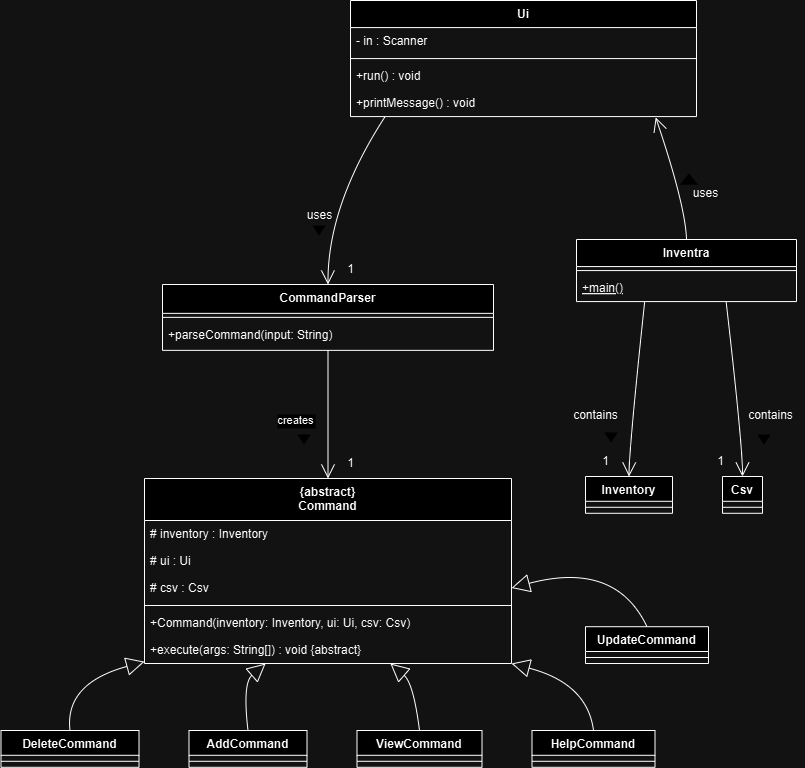

The diagram above was exported from draw.io. Its source (the exported page's mxGraphModel, read from the mxfile embedded in the PNG):
<mxGraphModel dx="1583" dy="726" grid="1" gridSize="10" guides="1" tooltips="1" connect="1" arrows="1" fold="1" page="1" pageScale="1" pageWidth="850" pageHeight="1100" math="0" shadow="0">
  <root>
    <mxCell id="0" />
    <mxCell id="1" parent="0" />
    <mxCell id="j6o41euGVLNRh_wDAePz-1" value="Ui" style="swimlane;fontStyle=1;align=center;verticalAlign=top;childLayout=stackLayout;horizontal=1;startSize=27.071428934733074;horizontalStack=0;resizeParent=1;resizeParentMax=0;resizeLast=0;collapsible=0;marginBottom=0;" parent="1" vertex="1">
      <mxGeometry x="375" y="20" width="346" height="116.07142893473308" as="geometry" />
    </mxCell>
    <mxCell id="j6o41euGVLNRh_wDAePz-2" value="- in : Scanner" style="text;strokeColor=none;fillColor=none;align=left;verticalAlign=top;spacingLeft=4;spacingRight=4;overflow=hidden;rotatable=0;points=[[0,0.5],[1,0.5]];portConstraint=eastwest;" parent="j6o41euGVLNRh_wDAePz-1" vertex="1">
      <mxGeometry y="27.071428934733074" width="346" height="27" as="geometry" />
    </mxCell>
    <mxCell id="j6o41euGVLNRh_wDAePz-3" style="line;strokeWidth=1;fillColor=none;align=left;verticalAlign=middle;spacingTop=-1;spacingLeft=3;spacingRight=3;rotatable=0;labelPosition=right;points=[];portConstraint=eastwest;strokeColor=inherit;" parent="j6o41euGVLNRh_wDAePz-1" vertex="1">
      <mxGeometry y="54.07142893473308" width="346" height="8" as="geometry" />
    </mxCell>
    <mxCell id="j6o41euGVLNRh_wDAePz-4" value="+run() : void" style="text;strokeColor=none;fillColor=none;align=left;verticalAlign=top;spacingLeft=4;spacingRight=4;overflow=hidden;rotatable=0;points=[[0,0.5],[1,0.5]];portConstraint=eastwest;" parent="j6o41euGVLNRh_wDAePz-1" vertex="1">
      <mxGeometry y="62.07142893473308" width="346" height="27" as="geometry" />
    </mxCell>
    <mxCell id="j6o41euGVLNRh_wDAePz-7" value="+printMessage() : void" style="text;strokeColor=none;fillColor=none;align=left;verticalAlign=top;spacingLeft=4;spacingRight=4;overflow=hidden;rotatable=0;points=[[0,0.5],[1,0.5]];portConstraint=eastwest;" parent="j6o41euGVLNRh_wDAePz-1" vertex="1">
      <mxGeometry y="89.07142893473308" width="346" height="27" as="geometry" />
    </mxCell>
    <mxCell id="j6o41euGVLNRh_wDAePz-8" value="Inventra" style="swimlane;fontStyle=1;align=center;verticalAlign=top;childLayout=stackLayout;horizontal=1;startSize=27.071428934733074;horizontalStack=0;resizeParent=1;resizeParentMax=0;resizeLast=0;collapsible=0;marginBottom=0;" parent="1" vertex="1">
      <mxGeometry x="601" y="259" width="220" height="62.07142893473308" as="geometry" />
    </mxCell>
    <mxCell id="j6o41euGVLNRh_wDAePz-11" style="line;strokeWidth=1;fillColor=none;align=left;verticalAlign=middle;spacingTop=-1;spacingLeft=3;spacingRight=3;rotatable=0;labelPosition=right;points=[];portConstraint=eastwest;strokeColor=inherit;" parent="j6o41euGVLNRh_wDAePz-8" vertex="1">
      <mxGeometry y="27.071428934733074" width="220" height="8" as="geometry" />
    </mxCell>
    <mxCell id="j6o41euGVLNRh_wDAePz-12" value="+main()" style="text;strokeColor=none;fillColor=none;align=left;verticalAlign=top;spacingLeft=4;spacingRight=4;overflow=hidden;rotatable=0;points=[[0,0.5],[1,0.5]];portConstraint=eastwest;fontStyle=4" parent="j6o41euGVLNRh_wDAePz-8" vertex="1">
      <mxGeometry y="35.07142893473308" width="220" height="27" as="geometry" />
    </mxCell>
    <mxCell id="j6o41euGVLNRh_wDAePz-15" value="CommandParser" style="swimlane;fontStyle=1;align=center;verticalAlign=top;childLayout=stackLayout;horizontal=1;startSize=28.85714111328125;horizontalStack=0;resizeParent=1;resizeParentMax=0;resizeLast=0;collapsible=0;marginBottom=0;" parent="1" vertex="1">
      <mxGeometry x="187" y="304" width="331" height="65.85714111328124" as="geometry" />
    </mxCell>
    <mxCell id="j6o41euGVLNRh_wDAePz-16" style="line;strokeWidth=1;fillColor=none;align=left;verticalAlign=middle;spacingTop=-1;spacingLeft=3;spacingRight=3;rotatable=0;labelPosition=right;points=[];portConstraint=eastwest;strokeColor=inherit;" parent="j6o41euGVLNRh_wDAePz-15" vertex="1">
      <mxGeometry y="28.85714111328125" width="331" height="8" as="geometry" />
    </mxCell>
    <mxCell id="j6o41euGVLNRh_wDAePz-17" value="+parseCommand(input: String)" style="text;strokeColor=none;fillColor=none;align=left;verticalAlign=top;spacingLeft=4;spacingRight=4;overflow=hidden;rotatable=0;points=[[0,0.5],[1,0.5]];portConstraint=eastwest;" parent="j6o41euGVLNRh_wDAePz-15" vertex="1">
      <mxGeometry y="36.85714111328125" width="331" height="29" as="geometry" />
    </mxCell>
    <mxCell id="j6o41euGVLNRh_wDAePz-18" value="{abstract}&#10;Command" style="swimlane;fontStyle=1;align=center;verticalAlign=top;childLayout=stackLayout;horizontal=1;startSize=42;horizontalStack=0;resizeParent=1;resizeParentMax=0;resizeLast=0;collapsible=0;marginBottom=0;" parent="1" vertex="1">
      <mxGeometry x="169" y="498" width="367" height="185" as="geometry" />
    </mxCell>
    <mxCell id="j6o41euGVLNRh_wDAePz-19" value="# inventory : Inventory" style="text;strokeColor=none;fillColor=none;align=left;verticalAlign=top;spacingLeft=4;spacingRight=4;overflow=hidden;rotatable=0;points=[[0,0.5],[1,0.5]];portConstraint=eastwest;" parent="j6o41euGVLNRh_wDAePz-18" vertex="1">
      <mxGeometry y="42" width="367" height="27" as="geometry" />
    </mxCell>
    <mxCell id="j6o41euGVLNRh_wDAePz-20" value="# ui : Ui" style="text;strokeColor=none;fillColor=none;align=left;verticalAlign=top;spacingLeft=4;spacingRight=4;overflow=hidden;rotatable=0;points=[[0,0.5],[1,0.5]];portConstraint=eastwest;" parent="j6o41euGVLNRh_wDAePz-18" vertex="1">
      <mxGeometry y="69" width="367" height="27" as="geometry" />
    </mxCell>
    <mxCell id="j6o41euGVLNRh_wDAePz-21" value="# csv : Csv" style="text;strokeColor=none;fillColor=none;align=left;verticalAlign=top;spacingLeft=4;spacingRight=4;overflow=hidden;rotatable=0;points=[[0,0.5],[1,0.5]];portConstraint=eastwest;" parent="j6o41euGVLNRh_wDAePz-18" vertex="1">
      <mxGeometry y="96" width="367" height="27" as="geometry" />
    </mxCell>
    <mxCell id="j6o41euGVLNRh_wDAePz-22" style="line;strokeWidth=1;fillColor=none;align=left;verticalAlign=middle;spacingTop=-1;spacingLeft=3;spacingRight=3;rotatable=0;labelPosition=right;points=[];portConstraint=eastwest;strokeColor=inherit;" parent="j6o41euGVLNRh_wDAePz-18" vertex="1">
      <mxGeometry y="123" width="367" height="8" as="geometry" />
    </mxCell>
    <mxCell id="j6o41euGVLNRh_wDAePz-23" value="+Command(inventory: Inventory, ui: Ui, csv: Csv)" style="text;strokeColor=none;fillColor=none;align=left;verticalAlign=top;spacingLeft=4;spacingRight=4;overflow=hidden;rotatable=0;points=[[0,0.5],[1,0.5]];portConstraint=eastwest;" parent="j6o41euGVLNRh_wDAePz-18" vertex="1">
      <mxGeometry y="131" width="367" height="27" as="geometry" />
    </mxCell>
    <mxCell id="j6o41euGVLNRh_wDAePz-24" value="+execute(args: String[]) : void {abstract}" style="text;strokeColor=none;fillColor=none;align=left;verticalAlign=top;spacingLeft=4;spacingRight=4;overflow=hidden;rotatable=0;points=[[0,0.5],[1,0.5]];portConstraint=eastwest;" parent="j6o41euGVLNRh_wDAePz-18" vertex="1">
      <mxGeometry y="158" width="367" height="27" as="geometry" />
    </mxCell>
    <mxCell id="j6o41euGVLNRh_wDAePz-25" value="Inventory" style="swimlane;fontStyle=1;align=center;verticalAlign=top;childLayout=stackLayout;horizontal=1;startSize=24.785715103149414;horizontalStack=0;resizeParent=1;resizeParentMax=0;resizeLast=0;collapsible=0;marginBottom=0;" parent="1" vertex="1">
      <mxGeometry x="610" y="496" width="87" height="36.785715103149414" as="geometry" />
    </mxCell>
    <mxCell id="j6o41euGVLNRh_wDAePz-26" style="line;strokeWidth=1;fillColor=none;align=left;verticalAlign=middle;spacingTop=-1;spacingLeft=3;spacingRight=3;rotatable=0;labelPosition=right;points=[];portConstraint=eastwest;strokeColor=inherit;" parent="j6o41euGVLNRh_wDAePz-25" vertex="1">
      <mxGeometry y="24.785715103149414" width="87" height="12" as="geometry" />
    </mxCell>
    <mxCell id="j6o41euGVLNRh_wDAePz-27" value="Csv" style="swimlane;fontStyle=1;align=center;verticalAlign=top;childLayout=stackLayout;horizontal=1;startSize=24.785715103149414;horizontalStack=0;resizeParent=1;resizeParentMax=0;resizeLast=0;collapsible=0;marginBottom=0;" parent="1" vertex="1">
      <mxGeometry x="747" y="496" width="40" height="36.785715103149414" as="geometry" />
    </mxCell>
    <mxCell id="j6o41euGVLNRh_wDAePz-28" style="line;strokeWidth=1;fillColor=none;align=left;verticalAlign=middle;spacingTop=-1;spacingLeft=3;spacingRight=3;rotatable=0;labelPosition=right;points=[];portConstraint=eastwest;strokeColor=inherit;" parent="j6o41euGVLNRh_wDAePz-27" vertex="1">
      <mxGeometry y="24.785715103149414" width="40" height="12" as="geometry" />
    </mxCell>
    <mxCell id="j6o41euGVLNRh_wDAePz-29" value="DeleteCommand" style="swimlane;fontStyle=1;align=center;verticalAlign=top;childLayout=stackLayout;horizontal=1;startSize=24.785715103149414;horizontalStack=0;resizeParent=1;resizeParentMax=0;resizeLast=0;collapsible=0;marginBottom=0;" parent="1" vertex="1">
      <mxGeometry x="25.5" y="750" width="138" height="36.785715103149414" as="geometry" />
    </mxCell>
    <mxCell id="j6o41euGVLNRh_wDAePz-30" style="line;strokeWidth=1;fillColor=none;align=left;verticalAlign=middle;spacingTop=-1;spacingLeft=3;spacingRight=3;rotatable=0;labelPosition=right;points=[];portConstraint=eastwest;strokeColor=inherit;" parent="j6o41euGVLNRh_wDAePz-29" vertex="1">
      <mxGeometry y="24.785715103149414" width="138" height="12" as="geometry" />
    </mxCell>
    <mxCell id="j6o41euGVLNRh_wDAePz-31" value="AddCommand" style="swimlane;fontStyle=1;align=center;verticalAlign=top;childLayout=stackLayout;horizontal=1;startSize=24.785715103149414;horizontalStack=0;resizeParent=1;resizeParentMax=0;resizeLast=0;collapsible=0;marginBottom=0;" parent="1" vertex="1">
      <mxGeometry x="213.5" y="750" width="118" height="36.785715103149414" as="geometry" />
    </mxCell>
    <mxCell id="j6o41euGVLNRh_wDAePz-32" style="line;strokeWidth=1;fillColor=none;align=left;verticalAlign=middle;spacingTop=-1;spacingLeft=3;spacingRight=3;rotatable=0;labelPosition=right;points=[];portConstraint=eastwest;strokeColor=inherit;" parent="j6o41euGVLNRh_wDAePz-31" vertex="1">
      <mxGeometry y="24.785715103149414" width="118" height="12" as="geometry" />
    </mxCell>
    <mxCell id="j6o41euGVLNRh_wDAePz-33" value="ViewCommand" style="swimlane;fontStyle=1;align=center;verticalAlign=top;childLayout=stackLayout;horizontal=1;startSize=24.785715103149414;horizontalStack=0;resizeParent=1;resizeParentMax=0;resizeLast=0;collapsible=0;marginBottom=0;" parent="1" vertex="1">
      <mxGeometry x="381.5" y="750" width="125" height="36.785715103149414" as="geometry" />
    </mxCell>
    <mxCell id="j6o41euGVLNRh_wDAePz-34" style="line;strokeWidth=1;fillColor=none;align=left;verticalAlign=middle;spacingTop=-1;spacingLeft=3;spacingRight=3;rotatable=0;labelPosition=right;points=[];portConstraint=eastwest;strokeColor=inherit;" parent="j6o41euGVLNRh_wDAePz-33" vertex="1">
      <mxGeometry y="24.785715103149414" width="125" height="12" as="geometry" />
    </mxCell>
    <mxCell id="j6o41euGVLNRh_wDAePz-35" value="HelpCommand" style="swimlane;fontStyle=1;align=center;verticalAlign=top;childLayout=stackLayout;horizontal=1;startSize=24.785715103149414;horizontalStack=0;resizeParent=1;resizeParentMax=0;resizeLast=0;collapsible=0;marginBottom=0;" parent="1" vertex="1">
      <mxGeometry x="556.5" y="750" width="123" height="36.785715103149414" as="geometry" />
    </mxCell>
    <mxCell id="j6o41euGVLNRh_wDAePz-36" style="line;strokeWidth=1;fillColor=none;align=left;verticalAlign=middle;spacingTop=-1;spacingLeft=3;spacingRight=3;rotatable=0;labelPosition=right;points=[];portConstraint=eastwest;strokeColor=inherit;" parent="j6o41euGVLNRh_wDAePz-35" vertex="1">
      <mxGeometry y="24.785715103149414" width="123" height="12" as="geometry" />
    </mxCell>
    <mxCell id="j6o41euGVLNRh_wDAePz-38" value="" style="curved=1;startArrow=none;endArrow=open;endSize=12;exitX=0.31;exitY=1;entryX=0.5;entryY=0.01;rounded=0;" parent="1" source="j6o41euGVLNRh_wDAePz-8" target="j6o41euGVLNRh_wDAePz-25" edge="1">
      <mxGeometry x="0.0019" relative="1" as="geometry">
        <Array as="points">
          <mxPoint x="654" y="464" />
        </Array>
        <mxPoint as="offset" />
      </mxGeometry>
    </mxCell>
    <mxCell id="j6o41euGVLNRh_wDAePz-39" value="" style="curved=1;startArrow=none;endArrow=open;endSize=12;exitX=0.68;exitY=1;entryX=0.5;entryY=0.01;rounded=0;" parent="1" source="j6o41euGVLNRh_wDAePz-8" target="j6o41euGVLNRh_wDAePz-27" edge="1">
      <mxGeometry relative="1" as="geometry">
        <Array as="points">
          <mxPoint x="767" y="464" />
        </Array>
      </mxGeometry>
    </mxCell>
    <mxCell id="j6o41euGVLNRh_wDAePz-40" value="" style="curved=1;startArrow=none;endArrow=open;endSize=12;exitX=0.1;exitY=1;entryX=0.5;entryY=0;rounded=0;" parent="1" source="j6o41euGVLNRh_wDAePz-1" target="j6o41euGVLNRh_wDAePz-15" edge="1">
      <mxGeometry x="0.1983" y="-22" relative="1" as="geometry">
        <Array as="points">
          <mxPoint x="352" y="225" />
        </Array>
        <mxPoint as="offset" />
      </mxGeometry>
    </mxCell>
    <mxCell id="j6o41euGVLNRh_wDAePz-41" value="creates" style="curved=1;startArrow=none;endArrow=open;endSize=12;exitX=0.5;exitY=1;entryX=0.5;entryY=0;rounded=0;" parent="1" source="j6o41euGVLNRh_wDAePz-15" target="j6o41euGVLNRh_wDAePz-18" edge="1">
      <mxGeometry x="0.0948" y="-32" relative="1" as="geometry">
        <Array as="points" />
        <mxPoint as="offset" />
      </mxGeometry>
    </mxCell>
    <mxCell id="j6o41euGVLNRh_wDAePz-42" value="" style="curved=1;startArrow=block;startSize=16;startFill=0;endArrow=none;exitX=0;exitY=0.99;entryX=0.5;entryY=0;rounded=0;" parent="1" source="j6o41euGVLNRh_wDAePz-18" target="j6o41euGVLNRh_wDAePz-29" edge="1">
      <mxGeometry relative="1" as="geometry">
        <Array as="points">
          <mxPoint x="89" y="703" />
        </Array>
      </mxGeometry>
    </mxCell>
    <mxCell id="j6o41euGVLNRh_wDAePz-43" value="" style="curved=1;startArrow=block;startSize=16;startFill=0;endArrow=none;exitX=0.33;exitY=1;entryX=0.5;entryY=0;rounded=0;" parent="1" source="j6o41euGVLNRh_wDAePz-18" target="j6o41euGVLNRh_wDAePz-31" edge="1">
      <mxGeometry relative="1" as="geometry">
        <Array as="points">
          <mxPoint x="267" y="703" />
        </Array>
      </mxGeometry>
    </mxCell>
    <mxCell id="j6o41euGVLNRh_wDAePz-44" value="" style="curved=1;startArrow=block;startSize=16;startFill=0;endArrow=none;exitX=0.67;exitY=1;entryX=0.5;entryY=0;rounded=0;" parent="1" source="j6o41euGVLNRh_wDAePz-18" target="j6o41euGVLNRh_wDAePz-33" edge="1">
      <mxGeometry relative="1" as="geometry">
        <Array as="points">
          <mxPoint x="438" y="703" />
        </Array>
      </mxGeometry>
    </mxCell>
    <mxCell id="j6o41euGVLNRh_wDAePz-45" value="" style="curved=1;startArrow=block;startSize=16;startFill=0;endArrow=none;exitX=1;exitY=1;entryX=0.5;entryY=0;rounded=0;" parent="1" source="j6o41euGVLNRh_wDAePz-18" target="j6o41euGVLNRh_wDAePz-35" edge="1">
      <mxGeometry relative="1" as="geometry">
        <Array as="points">
          <mxPoint x="612" y="703" />
        </Array>
      </mxGeometry>
    </mxCell>
    <mxCell id="j6o41euGVLNRh_wDAePz-46" value="1" style="text;html=1;align=center;verticalAlign=middle;resizable=0;points=[];autosize=1;strokeColor=none;fillColor=none;" parent="1" vertex="1">
      <mxGeometry x="360" y="274" width="30" height="30" as="geometry" />
    </mxCell>
    <mxCell id="j6o41euGVLNRh_wDAePz-47" value="" style="shape=image;html=1;verticalAlign=top;verticalLabelPosition=bottom;labelBackgroundColor=#ffffff;imageAspect=0;aspect=fixed;image=https://cdn4.iconfinder.com/data/icons/geomicons/32/672341-triangle-down-128.png" parent="1" vertex="1">
      <mxGeometry x="320" y="450" width="18" height="18" as="geometry" />
    </mxCell>
    <mxCell id="j6o41euGVLNRh_wDAePz-48" value="contains" style="text;html=1;align=center;verticalAlign=middle;resizable=0;points=[];autosize=1;strokeColor=none;fillColor=none;" parent="1" vertex="1">
      <mxGeometry x="585" y="420" width="70" height="30" as="geometry" />
    </mxCell>
    <mxCell id="j6o41euGVLNRh_wDAePz-49" value="1" style="text;html=1;align=center;verticalAlign=middle;resizable=0;points=[];autosize=1;strokeColor=none;fillColor=none;" parent="1" vertex="1">
      <mxGeometry x="615" y="466" width="30" height="30" as="geometry" />
    </mxCell>
    <mxCell id="j6o41euGVLNRh_wDAePz-50" value="1" style="text;html=1;align=center;verticalAlign=middle;resizable=0;points=[];autosize=1;strokeColor=none;fillColor=none;" parent="1" vertex="1">
      <mxGeometry x="730" y="466" width="30" height="30" as="geometry" />
    </mxCell>
    <mxCell id="j6o41euGVLNRh_wDAePz-51" value="contains" style="text;html=1;align=center;verticalAlign=middle;resizable=0;points=[];autosize=1;strokeColor=none;fillColor=none;" parent="1" vertex="1">
      <mxGeometry x="760" y="420" width="70" height="30" as="geometry" />
    </mxCell>
    <mxCell id="j6o41euGVLNRh_wDAePz-52" value="" style="shape=image;html=1;verticalAlign=top;verticalLabelPosition=bottom;labelBackgroundColor=#ffffff;imageAspect=0;aspect=fixed;image=https://cdn4.iconfinder.com/data/icons/geomicons/32/672341-triangle-down-128.png" parent="1" vertex="1">
      <mxGeometry x="627" y="448" width="18" height="18" as="geometry" />
    </mxCell>
    <mxCell id="j6o41euGVLNRh_wDAePz-53" value="" style="shape=image;html=1;verticalAlign=top;verticalLabelPosition=bottom;labelBackgroundColor=#ffffff;imageAspect=0;aspect=fixed;image=https://cdn4.iconfinder.com/data/icons/geomicons/32/672341-triangle-down-128.png" parent="1" vertex="1">
      <mxGeometry x="780" y="450" width="18" height="18" as="geometry" />
    </mxCell>
    <mxCell id="j6o41euGVLNRh_wDAePz-54" value="" style="shape=image;html=1;verticalAlign=top;verticalLabelPosition=bottom;labelBackgroundColor=#ffffff;imageAspect=0;aspect=fixed;image=https://cdn4.iconfinder.com/data/icons/geomicons/32/672341-triangle-down-128.png" parent="1" vertex="1">
      <mxGeometry x="335" y="241" width="18" height="18" as="geometry" />
    </mxCell>
    <mxCell id="j6o41euGVLNRh_wDAePz-55" value="1" style="text;html=1;align=center;verticalAlign=middle;resizable=0;points=[];autosize=1;strokeColor=none;fillColor=none;" parent="1" vertex="1">
      <mxGeometry x="360" y="468" width="30" height="30" as="geometry" />
    </mxCell>
    <mxCell id="j6o41euGVLNRh_wDAePz-37" value="" style="curved=1;startArrow=none;endArrow=open;endSize=12;exitX=0.5;exitY=0;entryX=0.882;entryY=1.029;rounded=0;entryDx=0;entryDy=0;entryPerimeter=0;exitDx=0;exitDy=0;" parent="1" source="j6o41euGVLNRh_wDAePz-8" target="j6o41euGVLNRh_wDAePz-7" edge="1">
      <mxGeometry relative="1" as="geometry">
        <Array as="points">
          <mxPoint x="710" y="225" />
        </Array>
      </mxGeometry>
    </mxCell>
    <mxCell id="j6o41euGVLNRh_wDAePz-57" value="uses" style="text;html=1;align=center;verticalAlign=middle;resizable=0;points=[];autosize=1;strokeColor=none;fillColor=none;" parent="1" vertex="1">
      <mxGeometry x="705" y="198" width="50" height="30" as="geometry" />
    </mxCell>
    <mxCell id="j6o41euGVLNRh_wDAePz-58" value="uses" style="text;html=1;align=center;verticalAlign=middle;resizable=0;points=[];autosize=1;strokeColor=none;fillColor=none;" parent="1" vertex="1">
      <mxGeometry x="319" y="220" width="50" height="30" as="geometry" />
    </mxCell>
    <mxCell id="j6o41euGVLNRh_wDAePz-59" value="" style="shape=image;html=1;verticalAlign=top;verticalLabelPosition=bottom;labelBackgroundColor=#ffffff;imageAspect=0;aspect=fixed;image=https://cdn2.iconfinder.com/data/icons/freecns-cumulus/16/519632-133_TriangleUp-128.png" parent="1" vertex="1">
      <mxGeometry x="705" y="190" width="18" height="18" as="geometry" />
    </mxCell>
    <mxCell id="MIX07tccOzTfGUwJS87X-1" value="UpdateCommand" style="swimlane;fontStyle=1;align=center;verticalAlign=top;childLayout=stackLayout;horizontal=1;startSize=24.785715103149414;horizontalStack=0;resizeParent=1;resizeParentMax=0;resizeLast=0;collapsible=0;marginBottom=0;" vertex="1" parent="1">
      <mxGeometry x="610" y="646.21" width="123" height="36.785715103149414" as="geometry" />
    </mxCell>
    <mxCell id="MIX07tccOzTfGUwJS87X-2" style="line;strokeWidth=1;fillColor=none;align=left;verticalAlign=middle;spacingTop=-1;spacingLeft=3;spacingRight=3;rotatable=0;labelPosition=right;points=[];portConstraint=eastwest;strokeColor=inherit;" vertex="1" parent="MIX07tccOzTfGUwJS87X-1">
      <mxGeometry y="24.785715103149414" width="123" height="12" as="geometry" />
    </mxCell>
    <mxCell id="MIX07tccOzTfGUwJS87X-3" value="" style="curved=1;startArrow=block;startSize=16;startFill=0;endArrow=none;exitX=1;exitY=0.5;entryX=0.5;entryY=0;rounded=0;entryDx=0;entryDy=0;exitDx=0;exitDy=0;" edge="1" parent="1" source="j6o41euGVLNRh_wDAePz-21" target="MIX07tccOzTfGUwJS87X-1">
      <mxGeometry relative="1" as="geometry">
        <Array as="points">
          <mxPoint x="640" y="580" />
        </Array>
        <mxPoint x="546" y="693" as="sourcePoint" />
        <mxPoint x="628" y="760" as="targetPoint" />
      </mxGeometry>
    </mxCell>
  </root>
</mxGraphModel>